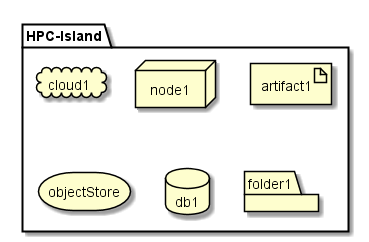

The diagram above was rendered by PlantUML. Its source (embedded in the PNG):
@startuml

package  "HPC-Island" {
  cloud cloud1
  node node1
  artifact artifact1
  storage objectStore
  database db1
  folder folder1
}

@enduml